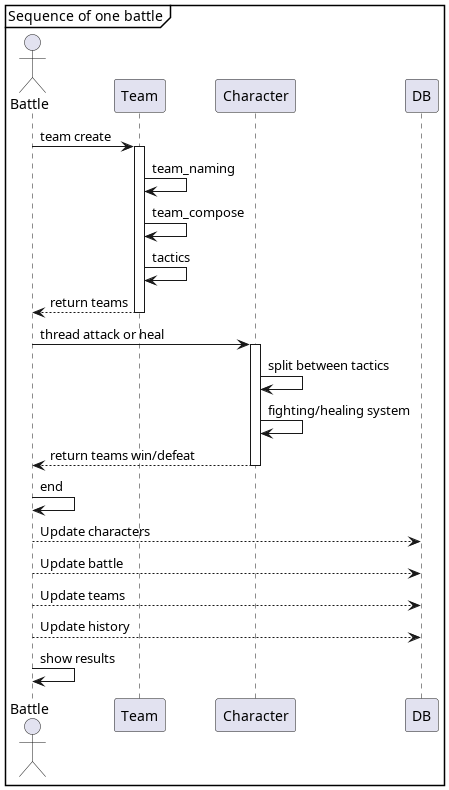

The diagram above was rendered by PlantUML. Its source (embedded in the PNG):
@startuml Battle
mainframe Sequence of one battle

Actor Battle
Battle -> Team:team create
activate Team

Team -> Team:team_naming

Team -> Team:team_compose

Team -> Team:tactics

Team --> Battle:return teams
deactivate Team

Battle -> Character:thread attack or heal
activate Character

Character -> Character:split between tactics

Character -> Character:fighting/healing system

Character --> Battle:return teams win/defeat
deactivate Character

Battle -> Battle:end

Battle --> DB:Update characters
Battle --> DB:Update battle
Battle --> DB:Update teams
Battle --> DB:Update history

Battle -> Battle:show results

@enduml